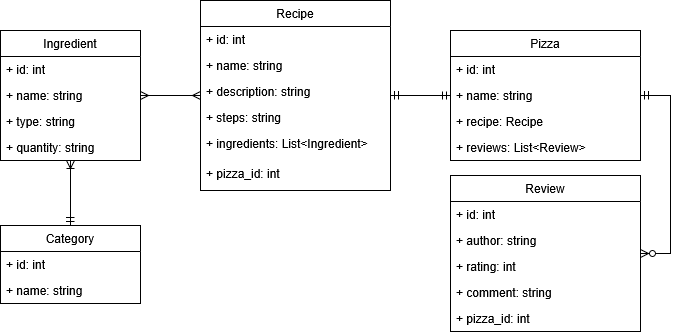

The diagram above was exported from draw.io. Its source (the exported page's mxGraphModel, read from the mxfile embedded in the PNG):
<mxGraphModel dx="978" dy="982" grid="1" gridSize="10" guides="1" tooltips="1" connect="1" arrows="1" fold="1" page="1" pageScale="1" pageWidth="850" pageHeight="1100" math="0" shadow="0">
  <root>
    <mxCell id="0" />
    <mxCell id="1" parent="0" />
    <mxCell id="HDdgyFd1di6VgNwA8KS2-1" value="Ingredient" style="swimlane;fontStyle=0;childLayout=stackLayout;horizontal=1;startSize=26;fillColor=none;horizontalStack=0;resizeParent=1;resizeParentMax=0;resizeLast=0;collapsible=1;marginBottom=0;whiteSpace=wrap;html=1;" parent="1" vertex="1">
      <mxGeometry x="80" y="115" width="140" height="130" as="geometry" />
    </mxCell>
    <mxCell id="HDdgyFd1di6VgNwA8KS2-2" value="+ id: int" style="text;strokeColor=none;fillColor=none;align=left;verticalAlign=top;spacingLeft=4;spacingRight=4;overflow=hidden;rotatable=0;points=[[0,0.5],[1,0.5]];portConstraint=eastwest;whiteSpace=wrap;html=1;" parent="HDdgyFd1di6VgNwA8KS2-1" vertex="1">
      <mxGeometry y="26" width="140" height="26" as="geometry" />
    </mxCell>
    <mxCell id="HDdgyFd1di6VgNwA8KS2-3" value="+ name: string" style="text;strokeColor=none;fillColor=none;align=left;verticalAlign=top;spacingLeft=4;spacingRight=4;overflow=hidden;rotatable=0;points=[[0,0.5],[1,0.5]];portConstraint=eastwest;whiteSpace=wrap;html=1;" parent="HDdgyFd1di6VgNwA8KS2-1" vertex="1">
      <mxGeometry y="52" width="140" height="26" as="geometry" />
    </mxCell>
    <mxCell id="HDdgyFd1di6VgNwA8KS2-4" value="+ type: string" style="text;strokeColor=none;fillColor=none;align=left;verticalAlign=top;spacingLeft=4;spacingRight=4;overflow=hidden;rotatable=0;points=[[0,0.5],[1,0.5]];portConstraint=eastwest;whiteSpace=wrap;html=1;" parent="HDdgyFd1di6VgNwA8KS2-1" vertex="1">
      <mxGeometry y="78" width="140" height="26" as="geometry" />
    </mxCell>
    <mxCell id="HDdgyFd1di6VgNwA8KS2-5" value="+ quantity: string" style="text;strokeColor=none;fillColor=none;align=left;verticalAlign=top;spacingLeft=4;spacingRight=4;overflow=hidden;rotatable=0;points=[[0,0.5],[1,0.5]];portConstraint=eastwest;whiteSpace=wrap;html=1;" parent="HDdgyFd1di6VgNwA8KS2-1" vertex="1">
      <mxGeometry y="104" width="140" height="26" as="geometry" />
    </mxCell>
    <mxCell id="HDdgyFd1di6VgNwA8KS2-6" value="Recipe" style="swimlane;fontStyle=0;childLayout=stackLayout;horizontal=1;startSize=26;fillColor=none;horizontalStack=0;resizeParent=1;resizeParentMax=0;resizeLast=0;collapsible=1;marginBottom=0;whiteSpace=wrap;html=1;" parent="1" vertex="1">
      <mxGeometry x="280" y="85" width="190" height="190" as="geometry" />
    </mxCell>
    <mxCell id="HDdgyFd1di6VgNwA8KS2-7" value="+ id: int" style="text;strokeColor=none;fillColor=none;align=left;verticalAlign=top;spacingLeft=4;spacingRight=4;overflow=hidden;rotatable=0;points=[[0,0.5],[1,0.5]];portConstraint=eastwest;whiteSpace=wrap;html=1;" parent="HDdgyFd1di6VgNwA8KS2-6" vertex="1">
      <mxGeometry y="26" width="190" height="26" as="geometry" />
    </mxCell>
    <mxCell id="HDdgyFd1di6VgNwA8KS2-8" value="+ name: string" style="text;strokeColor=none;fillColor=none;align=left;verticalAlign=top;spacingLeft=4;spacingRight=4;overflow=hidden;rotatable=0;points=[[0,0.5],[1,0.5]];portConstraint=eastwest;whiteSpace=wrap;html=1;" parent="HDdgyFd1di6VgNwA8KS2-6" vertex="1">
      <mxGeometry y="52" width="190" height="26" as="geometry" />
    </mxCell>
    <mxCell id="HDdgyFd1di6VgNwA8KS2-9" value="+ description: string" style="text;strokeColor=none;fillColor=none;align=left;verticalAlign=top;spacingLeft=4;spacingRight=4;overflow=hidden;rotatable=0;points=[[0,0.5],[1,0.5]];portConstraint=eastwest;whiteSpace=wrap;html=1;" parent="HDdgyFd1di6VgNwA8KS2-6" vertex="1">
      <mxGeometry y="78" width="190" height="26" as="geometry" />
    </mxCell>
    <mxCell id="HDdgyFd1di6VgNwA8KS2-10" value="+ steps: string" style="text;strokeColor=none;fillColor=none;align=left;verticalAlign=top;spacingLeft=4;spacingRight=4;overflow=hidden;rotatable=0;points=[[0,0.5],[1,0.5]];portConstraint=eastwest;whiteSpace=wrap;html=1;" parent="HDdgyFd1di6VgNwA8KS2-6" vertex="1">
      <mxGeometry y="104" width="190" height="26" as="geometry" />
    </mxCell>
    <mxCell id="HDdgyFd1di6VgNwA8KS2-11" value="+ ingredients: List&amp;lt;Ingredient&amp;gt;" style="text;strokeColor=none;fillColor=none;align=left;verticalAlign=top;spacingLeft=4;spacingRight=4;overflow=hidden;rotatable=0;points=[[0,0.5],[1,0.5]];portConstraint=eastwest;whiteSpace=wrap;html=1;" parent="HDdgyFd1di6VgNwA8KS2-6" vertex="1">
      <mxGeometry y="130" width="190" height="30" as="geometry" />
    </mxCell>
    <mxCell id="HDdgyFd1di6VgNwA8KS2-27" value="+ pizza_id: int" style="text;strokeColor=none;fillColor=none;align=left;verticalAlign=top;spacingLeft=4;spacingRight=4;overflow=hidden;rotatable=0;points=[[0,0.5],[1,0.5]];portConstraint=eastwest;whiteSpace=wrap;html=1;" parent="HDdgyFd1di6VgNwA8KS2-6" vertex="1">
      <mxGeometry y="160" width="190" height="30" as="geometry" />
    </mxCell>
    <mxCell id="HDdgyFd1di6VgNwA8KS2-12" value="Pizza" style="swimlane;fontStyle=0;childLayout=stackLayout;horizontal=1;startSize=26;fillColor=none;horizontalStack=0;resizeParent=1;resizeParentMax=0;resizeLast=0;collapsible=1;marginBottom=0;whiteSpace=wrap;html=1;" parent="1" vertex="1">
      <mxGeometry x="530" y="115" width="190" height="130" as="geometry" />
    </mxCell>
    <mxCell id="HDdgyFd1di6VgNwA8KS2-13" value="+ id: int" style="text;strokeColor=none;fillColor=none;align=left;verticalAlign=top;spacingLeft=4;spacingRight=4;overflow=hidden;rotatable=0;points=[[0,0.5],[1,0.5]];portConstraint=eastwest;whiteSpace=wrap;html=1;" parent="HDdgyFd1di6VgNwA8KS2-12" vertex="1">
      <mxGeometry y="26" width="190" height="26" as="geometry" />
    </mxCell>
    <mxCell id="HDdgyFd1di6VgNwA8KS2-14" value="+ name: string" style="text;strokeColor=none;fillColor=none;align=left;verticalAlign=top;spacingLeft=4;spacingRight=4;overflow=hidden;rotatable=0;points=[[0,0.5],[1,0.5]];portConstraint=eastwest;whiteSpace=wrap;html=1;" parent="HDdgyFd1di6VgNwA8KS2-12" vertex="1">
      <mxGeometry y="52" width="190" height="26" as="geometry" />
    </mxCell>
    <mxCell id="HDdgyFd1di6VgNwA8KS2-15" value="+ recipe: Recipe" style="text;strokeColor=none;fillColor=none;align=left;verticalAlign=top;spacingLeft=4;spacingRight=4;overflow=hidden;rotatable=0;points=[[0,0.5],[1,0.5]];portConstraint=eastwest;whiteSpace=wrap;html=1;" parent="HDdgyFd1di6VgNwA8KS2-12" vertex="1">
      <mxGeometry y="78" width="190" height="26" as="geometry" />
    </mxCell>
    <mxCell id="HDdgyFd1di6VgNwA8KS2-26" value="+ reviews: List&amp;lt;Review&amp;gt;" style="text;strokeColor=none;fillColor=none;align=left;verticalAlign=top;spacingLeft=4;spacingRight=4;overflow=hidden;rotatable=0;points=[[0,0.5],[1,0.5]];portConstraint=eastwest;whiteSpace=wrap;html=1;" parent="HDdgyFd1di6VgNwA8KS2-12" vertex="1">
      <mxGeometry y="104" width="190" height="26" as="geometry" />
    </mxCell>
    <mxCell id="HDdgyFd1di6VgNwA8KS2-18" value="Review" style="swimlane;fontStyle=0;childLayout=stackLayout;horizontal=1;startSize=26;fillColor=none;horizontalStack=0;resizeParent=1;resizeParentMax=0;resizeLast=0;collapsible=1;marginBottom=0;whiteSpace=wrap;html=1;" parent="1" vertex="1">
      <mxGeometry x="530" y="260" width="190" height="156" as="geometry" />
    </mxCell>
    <mxCell id="HDdgyFd1di6VgNwA8KS2-19" value="+ id: int" style="text;strokeColor=none;fillColor=none;align=left;verticalAlign=top;spacingLeft=4;spacingRight=4;overflow=hidden;rotatable=0;points=[[0,0.5],[1,0.5]];portConstraint=eastwest;whiteSpace=wrap;html=1;" parent="HDdgyFd1di6VgNwA8KS2-18" vertex="1">
      <mxGeometry y="26" width="190" height="26" as="geometry" />
    </mxCell>
    <mxCell id="Da23nHOvzeQsnqLh9m-5-1" value="+ author: string" style="text;strokeColor=none;fillColor=none;align=left;verticalAlign=top;spacingLeft=4;spacingRight=4;overflow=hidden;rotatable=0;points=[[0,0.5],[1,0.5]];portConstraint=eastwest;whiteSpace=wrap;html=1;" vertex="1" parent="HDdgyFd1di6VgNwA8KS2-18">
      <mxGeometry y="52" width="190" height="26" as="geometry" />
    </mxCell>
    <mxCell id="HDdgyFd1di6VgNwA8KS2-20" value="+ rating: int" style="text;strokeColor=none;fillColor=none;align=left;verticalAlign=top;spacingLeft=4;spacingRight=4;overflow=hidden;rotatable=0;points=[[0,0.5],[1,0.5]];portConstraint=eastwest;whiteSpace=wrap;html=1;" parent="HDdgyFd1di6VgNwA8KS2-18" vertex="1">
      <mxGeometry y="78" width="190" height="26" as="geometry" />
    </mxCell>
    <mxCell id="HDdgyFd1di6VgNwA8KS2-21" value="+ comment: string" style="text;strokeColor=none;fillColor=none;align=left;verticalAlign=top;spacingLeft=4;spacingRight=4;overflow=hidden;rotatable=0;points=[[0,0.5],[1,0.5]];portConstraint=eastwest;whiteSpace=wrap;html=1;" parent="HDdgyFd1di6VgNwA8KS2-18" vertex="1">
      <mxGeometry y="104" width="190" height="26" as="geometry" />
    </mxCell>
    <mxCell id="HDdgyFd1di6VgNwA8KS2-22" value="+ pizza_id: int" style="text;strokeColor=none;fillColor=none;align=left;verticalAlign=top;spacingLeft=4;spacingRight=4;overflow=hidden;rotatable=0;points=[[0,0.5],[1,0.5]];portConstraint=eastwest;whiteSpace=wrap;html=1;" parent="HDdgyFd1di6VgNwA8KS2-18" vertex="1">
      <mxGeometry y="130" width="190" height="26" as="geometry" />
    </mxCell>
    <mxCell id="HDdgyFd1di6VgNwA8KS2-23" value="" style="edgeStyle=entityRelationEdgeStyle;fontSize=12;html=1;endArrow=ERzeroToMany;startArrow=ERmandOne;rounded=0;" parent="1" source="HDdgyFd1di6VgNwA8KS2-12" target="HDdgyFd1di6VgNwA8KS2-18" edge="1">
      <mxGeometry width="100" height="100" relative="1" as="geometry">
        <mxPoint x="410" y="270" as="sourcePoint" />
        <mxPoint x="510" y="170" as="targetPoint" />
      </mxGeometry>
    </mxCell>
    <mxCell id="HDdgyFd1di6VgNwA8KS2-24" value="" style="edgeStyle=entityRelationEdgeStyle;fontSize=12;html=1;endArrow=ERmany;startArrow=ERmany;rounded=0;" parent="1" source="HDdgyFd1di6VgNwA8KS2-1" target="HDdgyFd1di6VgNwA8KS2-6" edge="1">
      <mxGeometry width="100" height="100" relative="1" as="geometry">
        <mxPoint x="410" y="270" as="sourcePoint" />
        <mxPoint x="510" y="170" as="targetPoint" />
      </mxGeometry>
    </mxCell>
    <mxCell id="HDdgyFd1di6VgNwA8KS2-25" value="" style="edgeStyle=entityRelationEdgeStyle;fontSize=12;html=1;endArrow=ERmandOne;startArrow=ERmandOne;rounded=0;" parent="1" source="HDdgyFd1di6VgNwA8KS2-6" target="HDdgyFd1di6VgNwA8KS2-12" edge="1">
      <mxGeometry width="100" height="100" relative="1" as="geometry">
        <mxPoint x="410" y="270" as="sourcePoint" />
        <mxPoint x="510" y="170" as="targetPoint" />
      </mxGeometry>
    </mxCell>
    <mxCell id="Da23nHOvzeQsnqLh9m-5-2" value="Category" style="swimlane;fontStyle=0;childLayout=stackLayout;horizontal=1;startSize=26;fillColor=none;horizontalStack=0;resizeParent=1;resizeParentMax=0;resizeLast=0;collapsible=1;marginBottom=0;whiteSpace=wrap;html=1;" vertex="1" parent="1">
      <mxGeometry x="80" y="310" width="140" height="78" as="geometry" />
    </mxCell>
    <mxCell id="Da23nHOvzeQsnqLh9m-5-3" value="+ id: int" style="text;strokeColor=none;fillColor=none;align=left;verticalAlign=top;spacingLeft=4;spacingRight=4;overflow=hidden;rotatable=0;points=[[0,0.5],[1,0.5]];portConstraint=eastwest;whiteSpace=wrap;html=1;" vertex="1" parent="Da23nHOvzeQsnqLh9m-5-2">
      <mxGeometry y="26" width="140" height="26" as="geometry" />
    </mxCell>
    <mxCell id="Da23nHOvzeQsnqLh9m-5-4" value="+ name: string" style="text;strokeColor=none;fillColor=none;align=left;verticalAlign=top;spacingLeft=4;spacingRight=4;overflow=hidden;rotatable=0;points=[[0,0.5],[1,0.5]];portConstraint=eastwest;whiteSpace=wrap;html=1;" vertex="1" parent="Da23nHOvzeQsnqLh9m-5-2">
      <mxGeometry y="52" width="140" height="26" as="geometry" />
    </mxCell>
    <mxCell id="Da23nHOvzeQsnqLh9m-5-10" value="" style="edgeStyle=orthogonalEdgeStyle;fontSize=12;html=1;endArrow=ERoneToMany;startArrow=ERmandOne;rounded=0;" edge="1" parent="1" source="Da23nHOvzeQsnqLh9m-5-2" target="HDdgyFd1di6VgNwA8KS2-1">
      <mxGeometry width="100" height="100" relative="1" as="geometry">
        <mxPoint x="150" y="410" as="sourcePoint" />
        <mxPoint x="250" y="310" as="targetPoint" />
      </mxGeometry>
    </mxCell>
  </root>
</mxGraphModel>